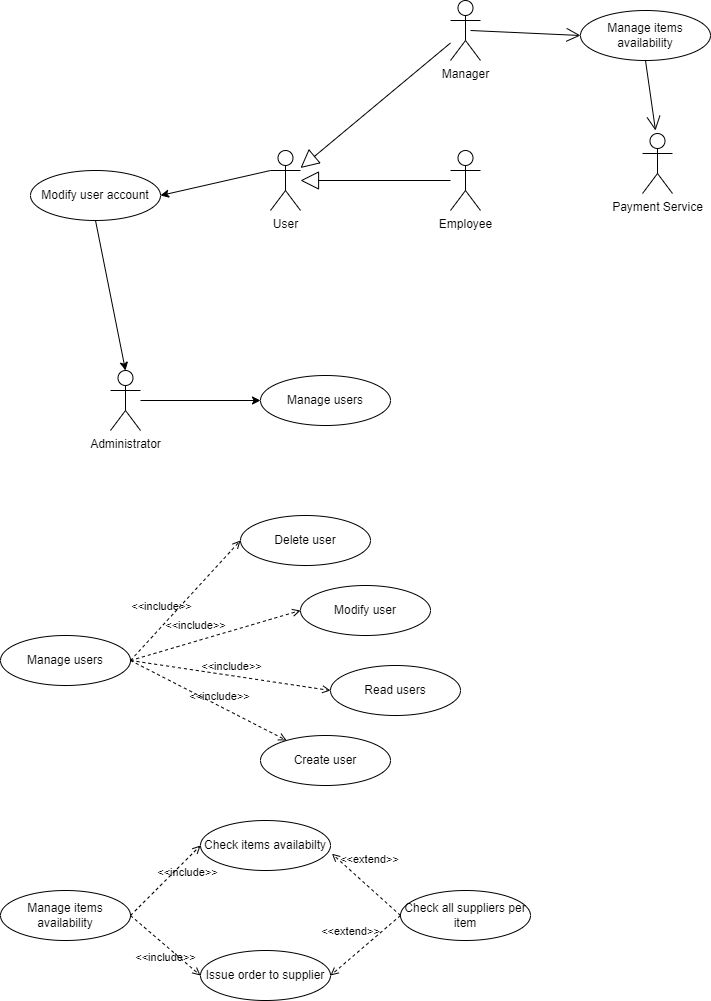

The diagram above was exported from draw.io. Its source (the exported page's mxGraphModel, read from the mxfile embedded in the PNG):
<mxGraphModel dx="1244" dy="1100" grid="1" gridSize="10" guides="1" tooltips="1" connect="1" arrows="1" fold="1" page="1" pageScale="1" pageWidth="827" pageHeight="1169" math="0" shadow="0">
  <root>
    <mxCell id="0" />
    <mxCell id="1" parent="0" />
    <mxCell id="7" value="Manage users" style="ellipse;whiteSpace=wrap;html=1;" parent="1" vertex="1">
      <mxGeometry x="270" y="445" width="130" height="50" as="geometry" />
    </mxCell>
    <mxCell id="20" value="Administrator&lt;br&gt;" style="shape=umlActor;verticalLabelPosition=bottom;verticalAlign=top;html=1;outlineConnect=0;" parent="1" vertex="1">
      <mxGeometry x="120" y="440" width="30" height="60" as="geometry" />
    </mxCell>
    <mxCell id="21" value="User&lt;br&gt;" style="shape=umlActor;verticalLabelPosition=bottom;verticalAlign=top;html=1;outlineConnect=0;" parent="1" vertex="1">
      <mxGeometry x="280" y="220" width="30" height="60" as="geometry" />
    </mxCell>
    <mxCell id="22" value="Employee" style="shape=umlActor;verticalLabelPosition=bottom;verticalAlign=top;html=1;outlineConnect=0;" parent="1" vertex="1">
      <mxGeometry x="460" y="220" width="30" height="60" as="geometry" />
    </mxCell>
    <mxCell id="24" value="" style="endArrow=classic;html=1;entryX=0;entryY=0.5;entryDx=0;entryDy=0;" parent="1" source="20" target="7" edge="1">
      <mxGeometry width="50" height="50" relative="1" as="geometry">
        <mxPoint x="135" y="430" as="sourcePoint" />
        <mxPoint x="440" y="470" as="targetPoint" />
      </mxGeometry>
    </mxCell>
    <mxCell id="26" value="" style="endArrow=block;endSize=16;endFill=0;html=1;" parent="1" source="22" target="21" edge="1">
      <mxGeometry width="160" relative="1" as="geometry">
        <mxPoint x="500" y="440" as="sourcePoint" />
        <mxPoint x="660" y="440" as="targetPoint" />
      </mxGeometry>
    </mxCell>
    <mxCell id="29" value="Manage users" style="ellipse;whiteSpace=wrap;html=1;" parent="1" vertex="1">
      <mxGeometry x="10" y="705" width="130" height="50" as="geometry" />
    </mxCell>
    <mxCell id="30" value="Create user" style="ellipse;whiteSpace=wrap;html=1;" parent="1" vertex="1">
      <mxGeometry x="270" y="805" width="130" height="50" as="geometry" />
    </mxCell>
    <mxCell id="31" value="Read users" style="ellipse;whiteSpace=wrap;html=1;" parent="1" vertex="1">
      <mxGeometry x="340" y="735" width="130" height="50" as="geometry" />
    </mxCell>
    <mxCell id="32" value="Modify user" style="ellipse;whiteSpace=wrap;html=1;" parent="1" vertex="1">
      <mxGeometry x="310" y="655" width="130" height="50" as="geometry" />
    </mxCell>
    <mxCell id="33" value="&amp;lt;&amp;lt;include&amp;gt;&amp;gt;" style="html=1;verticalAlign=bottom;labelBackgroundColor=none;endArrow=open;endFill=0;dashed=1;exitX=1;exitY=0.5;exitDx=0;exitDy=0;" parent="1" source="29" target="30" edge="1">
      <mxGeometry x="0.1478" y="1" width="160" relative="1" as="geometry">
        <mxPoint x="250" y="745" as="sourcePoint" />
        <mxPoint x="230" y="730" as="targetPoint" />
        <mxPoint as="offset" />
      </mxGeometry>
    </mxCell>
    <mxCell id="34" value="Delete user" style="ellipse;whiteSpace=wrap;html=1;" parent="1" vertex="1">
      <mxGeometry x="250" y="585" width="130" height="50" as="geometry" />
    </mxCell>
    <mxCell id="35" value="&amp;lt;&amp;lt;include&amp;gt;&amp;gt;" style="html=1;verticalAlign=bottom;labelBackgroundColor=none;endArrow=open;endFill=0;dashed=1;entryX=0;entryY=0.5;entryDx=0;entryDy=0;" parent="1" target="31" edge="1">
      <mxGeometry width="160" relative="1" as="geometry">
        <mxPoint x="140" y="730" as="sourcePoint" />
        <mxPoint x="580" y="625" as="targetPoint" />
      </mxGeometry>
    </mxCell>
    <mxCell id="36" value="&amp;lt;&amp;lt;include&amp;gt;&amp;gt;" style="html=1;verticalAlign=bottom;labelBackgroundColor=none;endArrow=open;endFill=0;dashed=1;exitX=1;exitY=0.5;exitDx=0;exitDy=0;entryX=0;entryY=0.5;entryDx=0;entryDy=0;" parent="1" source="29" target="32" edge="1">
      <mxGeometry x="-0.219" y="6" width="160" relative="1" as="geometry">
        <mxPoint x="150" y="625" as="sourcePoint" />
        <mxPoint x="260" y="645" as="targetPoint" />
        <mxPoint as="offset" />
      </mxGeometry>
    </mxCell>
    <mxCell id="37" value="&amp;lt;&amp;lt;include&amp;gt;&amp;gt;" style="html=1;verticalAlign=bottom;labelBackgroundColor=none;endArrow=open;endFill=0;dashed=1;exitX=1;exitY=0.5;exitDx=0;exitDy=0;entryX=0;entryY=0.5;entryDx=0;entryDy=0;" parent="1" source="29" target="34" edge="1">
      <mxGeometry x="-0.3434" y="8" width="160" relative="1" as="geometry">
        <mxPoint x="90" y="685" as="sourcePoint" />
        <mxPoint x="250" y="685" as="targetPoint" />
        <mxPoint as="offset" />
      </mxGeometry>
    </mxCell>
    <mxCell id="39" value="Manager" style="shape=umlActor;verticalLabelPosition=bottom;verticalAlign=top;html=1;outlineConnect=0;" parent="1" vertex="1">
      <mxGeometry x="460" y="70" width="30" height="60" as="geometry" />
    </mxCell>
    <mxCell id="40" value="" style="endArrow=block;endSize=16;endFill=0;html=1;" parent="1" source="39" target="21" edge="1">
      <mxGeometry width="160" relative="1" as="geometry">
        <mxPoint x="470" y="260" as="sourcePoint" />
        <mxPoint x="319.9999999999999" y="260" as="targetPoint" />
      </mxGeometry>
    </mxCell>
    <mxCell id="41" value="Modify user account" style="ellipse;whiteSpace=wrap;html=1;" parent="1" vertex="1">
      <mxGeometry x="40" y="240" width="130" height="50" as="geometry" />
    </mxCell>
    <mxCell id="42" value="" style="endArrow=classic;html=1;entryX=1;entryY=0.5;entryDx=0;entryDy=0;exitX=0;exitY=0.3333333333333333;exitDx=0;exitDy=0;exitPerimeter=0;" parent="1" source="21" target="41" edge="1">
      <mxGeometry width="50" height="50" relative="1" as="geometry">
        <mxPoint x="140.0000000000001" y="320" as="sourcePoint" />
        <mxPoint x="259.9999999999991" y="320" as="targetPoint" />
      </mxGeometry>
    </mxCell>
    <mxCell id="43" value="Manage items availability" style="ellipse;whiteSpace=wrap;html=1;" parent="1" vertex="1">
      <mxGeometry x="590" y="80" width="130" height="50" as="geometry" />
    </mxCell>
    <mxCell id="44" value="" style="endArrow=classic;html=1;entryX=0.5;entryY=0;entryDx=0;entryDy=0;exitX=0.5;exitY=1;exitDx=0;exitDy=0;entryPerimeter=0;" parent="1" source="41" target="20" edge="1">
      <mxGeometry width="50" height="50" relative="1" as="geometry">
        <mxPoint x="290" y="250" as="sourcePoint" />
        <mxPoint x="180" y="275" as="targetPoint" />
      </mxGeometry>
    </mxCell>
    <mxCell id="45" value="" style="endArrow=open;endFill=1;endSize=12;html=1;entryX=0;entryY=0.5;entryDx=0;entryDy=0;" parent="1" target="43" edge="1">
      <mxGeometry width="160" relative="1" as="geometry">
        <mxPoint x="480" y="100" as="sourcePoint" />
        <mxPoint x="720" y="200" as="targetPoint" />
      </mxGeometry>
    </mxCell>
    <mxCell id="46" value="Manage items availability" style="ellipse;whiteSpace=wrap;html=1;" parent="1" vertex="1">
      <mxGeometry x="10" y="960" width="130" height="50" as="geometry" />
    </mxCell>
    <mxCell id="47" value="Check items availabilty" style="ellipse;whiteSpace=wrap;html=1;" parent="1" vertex="1">
      <mxGeometry x="210" y="890" width="130" height="50" as="geometry" />
    </mxCell>
    <mxCell id="49" value="Issue order to supplier" style="ellipse;whiteSpace=wrap;html=1;" parent="1" vertex="1">
      <mxGeometry x="210" y="1020" width="130" height="50" as="geometry" />
    </mxCell>
    <mxCell id="50" value="&amp;lt;&amp;lt;include&amp;gt;&amp;gt;" style="html=1;verticalAlign=bottom;labelBackgroundColor=none;endArrow=open;endFill=0;dashed=1;exitX=1;exitY=0.5;exitDx=0;exitDy=0;entryX=0;entryY=0.5;entryDx=0;entryDy=0;" parent="1" source="46" target="49" edge="1">
      <mxGeometry x="0.2865" y="-16" width="160" relative="1" as="geometry">
        <mxPoint x="230" y="1115" as="sourcePoint" />
        <mxPoint x="340" y="1070" as="targetPoint" />
        <mxPoint as="offset" />
      </mxGeometry>
    </mxCell>
    <mxCell id="51" value="Check all suppliers per item" style="ellipse;whiteSpace=wrap;html=1;" parent="1" vertex="1">
      <mxGeometry x="410" y="960" width="130" height="50" as="geometry" />
    </mxCell>
    <mxCell id="52" value="&amp;lt;&amp;lt;extend&amp;gt;&amp;gt;" style="html=1;verticalAlign=bottom;labelBackgroundColor=none;endArrow=open;endFill=0;dashed=1;exitX=0;exitY=0.5;exitDx=0;exitDy=0;entryX=1;entryY=0.5;entryDx=0;entryDy=0;" parent="1" source="51" target="49" edge="1">
      <mxGeometry x="0.1765" y="-14" width="160" relative="1" as="geometry">
        <mxPoint x="360" y="860" as="sourcePoint" />
        <mxPoint x="400" y="1015" as="targetPoint" />
        <mxPoint as="offset" />
      </mxGeometry>
    </mxCell>
    <mxCell id="54" value="&amp;lt;&amp;lt;include&amp;gt;&amp;gt;" style="html=1;verticalAlign=bottom;labelBackgroundColor=none;endArrow=open;endFill=0;dashed=1;exitX=1;exitY=0.5;exitDx=0;exitDy=0;entryX=0;entryY=0.5;entryDx=0;entryDy=0;" parent="1" source="46" target="47" edge="1">
      <mxGeometry x="0.2865" y="-16" width="160" relative="1" as="geometry">
        <mxPoint x="150" y="995" as="sourcePoint" />
        <mxPoint x="220" y="1055" as="targetPoint" />
        <mxPoint as="offset" />
      </mxGeometry>
    </mxCell>
    <mxCell id="55" value="&amp;lt;&amp;lt;extend&amp;gt;&amp;gt;" style="html=1;verticalAlign=bottom;labelBackgroundColor=none;endArrow=open;endFill=0;dashed=1;exitX=0;exitY=0.5;exitDx=0;exitDy=0;entryX=1.011;entryY=0.664;entryDx=0;entryDy=0;entryPerimeter=0;" parent="1" source="51" target="47" edge="1">
      <mxGeometry x="0.1765" y="-14" width="160" relative="1" as="geometry">
        <mxPoint x="420.0000000000001" y="995" as="sourcePoint" />
        <mxPoint x="350" y="1055" as="targetPoint" />
        <mxPoint as="offset" />
      </mxGeometry>
    </mxCell>
    <mxCell id="56" value="Payment Service" style="shape=umlActor;verticalLabelPosition=bottom;verticalAlign=top;html=1;outlineConnect=0;" vertex="1" parent="1">
      <mxGeometry x="652" y="203" width="30" height="60" as="geometry" />
    </mxCell>
    <mxCell id="59" value="" style="endArrow=open;endFill=1;endSize=12;html=1;exitX=0.5;exitY=1;exitDx=0;exitDy=0;" edge="1" parent="1" source="43">
      <mxGeometry width="160" relative="1" as="geometry">
        <mxPoint x="490" y="109.99999999999989" as="sourcePoint" />
        <mxPoint x="665" y="200" as="targetPoint" />
      </mxGeometry>
    </mxCell>
  </root>
</mxGraphModel>